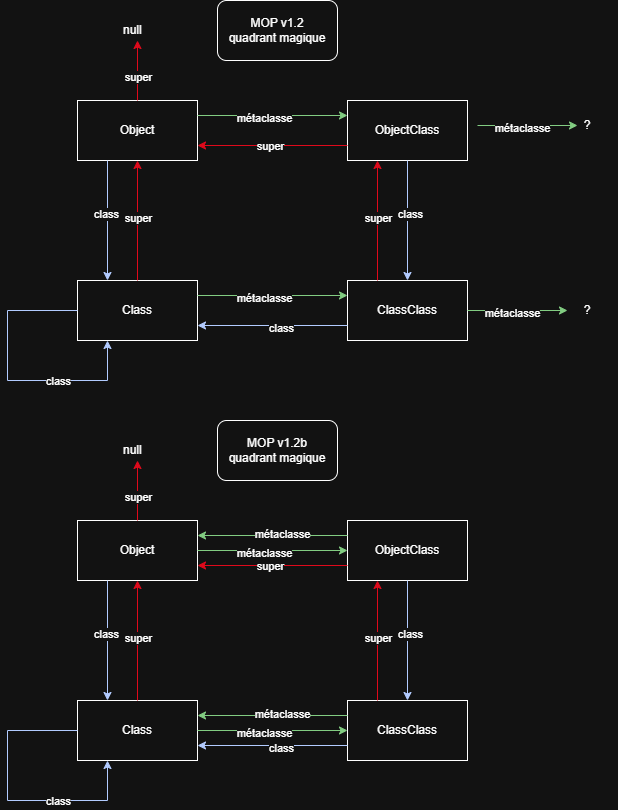

The diagram above was exported from draw.io. Its source (the exported page's mxGraphModel, read from the mxfile embedded in the PNG):
<mxGraphModel dx="680" dy="600" grid="1" gridSize="10" guides="1" tooltips="1" connect="1" arrows="1" fold="1" page="1" pageScale="1" pageWidth="827" pageHeight="1169" math="0" shadow="0">
  <root>
    <mxCell id="0" />
    <mxCell id="1" parent="0" />
    <mxCell id="RqGsoYpkgDAcKUJgIusZ-2" parent="1" style="rounded=0;whiteSpace=wrap;html=1;" value="Object" vertex="1">
      <mxGeometry height="60" width="120" x="100" y="110" as="geometry" />
    </mxCell>
    <mxCell id="RqGsoYpkgDAcKUJgIusZ-3" parent="1" style="rounded=0;whiteSpace=wrap;html=1;" value="Class" vertex="1">
      <mxGeometry height="60" width="120" x="100" y="290" as="geometry" />
    </mxCell>
    <mxCell id="RqGsoYpkgDAcKUJgIusZ-4" parent="1" style="rounded=0;whiteSpace=wrap;html=1;" value="ClassClass" vertex="1">
      <mxGeometry height="60" width="120" x="370" y="290" as="geometry" />
    </mxCell>
    <mxCell id="RqGsoYpkgDAcKUJgIusZ-5" parent="1" style="rounded=0;whiteSpace=wrap;html=1;" value="ObjectClass" vertex="1">
      <mxGeometry height="60" width="120" x="370" y="110" as="geometry" />
    </mxCell>
    <mxCell id="RqGsoYpkgDAcKUJgIusZ-6" edge="1" parent="1" source="RqGsoYpkgDAcKUJgIusZ-2" style="endArrow=classic;html=1;rounded=0;fillColor=#0050ef;strokeColor=#001DBC;exitX=0.25;exitY=1;exitDx=0;exitDy=0;entryX=0.25;entryY=0;entryDx=0;entryDy=0;" target="RqGsoYpkgDAcKUJgIusZ-3" value="">
      <mxGeometry height="50" relative="1" width="50" as="geometry">
        <mxPoint x="330" y="340" as="sourcePoint" />
        <mxPoint x="380" y="290" as="targetPoint" />
      </mxGeometry>
    </mxCell>
    <mxCell id="RqGsoYpkgDAcKUJgIusZ-12" connectable="0" parent="RqGsoYpkgDAcKUJgIusZ-6" style="edgeLabel;html=1;align=center;verticalAlign=middle;resizable=0;points=[];" value="class" vertex="1">
      <mxGeometry relative="1" x="-0.12" y="-2" as="geometry">
        <mxPoint as="offset" />
      </mxGeometry>
    </mxCell>
    <mxCell id="RqGsoYpkgDAcKUJgIusZ-7" edge="1" parent="1" source="RqGsoYpkgDAcKUJgIusZ-3" style="endArrow=classic;html=1;rounded=0;fillColor=#0050ef;strokeColor=#001DBC;exitX=0;exitY=0.5;exitDx=0;exitDy=0;entryX=0.25;entryY=1;entryDx=0;entryDy=0;edgeStyle=orthogonalEdgeStyle;innerLoopWaypoints=1;" target="RqGsoYpkgDAcKUJgIusZ-3" value="">
      <mxGeometry height="50" relative="1" width="50" as="geometry">
        <Array as="points">
          <mxPoint x="30" y="320" />
          <mxPoint x="30" y="390" />
          <mxPoint x="130" y="390" />
        </Array>
        <mxPoint x="70" y="420" as="sourcePoint" />
        <mxPoint x="140" y="420" as="targetPoint" />
      </mxGeometry>
    </mxCell>
    <mxCell id="RqGsoYpkgDAcKUJgIusZ-14" connectable="0" parent="RqGsoYpkgDAcKUJgIusZ-7" style="edgeLabel;html=1;align=center;verticalAlign=middle;resizable=0;points=[];" value="class" vertex="1">
      <mxGeometry relative="1" x="-0.1067" y="3" as="geometry">
        <mxPoint x="47" y="15" as="offset" />
      </mxGeometry>
    </mxCell>
    <mxCell id="RqGsoYpkgDAcKUJgIusZ-8" edge="1" parent="1" source="RqGsoYpkgDAcKUJgIusZ-5" style="endArrow=classic;html=1;rounded=0;fillColor=#0050ef;strokeColor=#001DBC;exitX=0.5;exitY=1;exitDx=0;exitDy=0;entryX=0.5;entryY=0;entryDx=0;entryDy=0;" target="RqGsoYpkgDAcKUJgIusZ-4" value="">
      <mxGeometry height="50" relative="1" width="50" as="geometry">
        <mxPoint x="290" y="250" as="sourcePoint" />
        <mxPoint x="440" y="250" as="targetPoint" />
      </mxGeometry>
    </mxCell>
    <mxCell id="RqGsoYpkgDAcKUJgIusZ-13" connectable="0" parent="RqGsoYpkgDAcKUJgIusZ-8" style="edgeLabel;html=1;align=center;verticalAlign=middle;resizable=0;points=[];" value="class" vertex="1">
      <mxGeometry relative="1" x="-0.1111" y="2" as="geometry">
        <mxPoint as="offset" />
      </mxGeometry>
    </mxCell>
    <mxCell id="RqGsoYpkgDAcKUJgIusZ-16" parent="1" style="rounded=1;whiteSpace=wrap;html=1;" value="MOP v1.2&lt;br&gt;quadrant magique" vertex="1">
      <mxGeometry height="60" width="120" x="240" y="10" as="geometry" />
    </mxCell>
    <mxCell id="RqGsoYpkgDAcKUJgIusZ-17" edge="1" parent="1" source="RqGsoYpkgDAcKUJgIusZ-2" style="endArrow=classic;html=1;rounded=0;fillColor=#e51400;strokeColor=light-dark(#B20000,#DF091B);" value="">
      <mxGeometry height="50" relative="1" width="50" as="geometry">
        <mxPoint x="240" y="340" as="sourcePoint" />
        <mxPoint x="160" y="50" as="targetPoint" />
      </mxGeometry>
    </mxCell>
    <mxCell id="RqGsoYpkgDAcKUJgIusZ-22" connectable="0" parent="RqGsoYpkgDAcKUJgIusZ-17" style="edgeLabel;html=1;align=center;verticalAlign=middle;resizable=0;points=[];" value="super" vertex="1">
      <mxGeometry relative="1" x="-0.2111" as="geometry">
        <mxPoint as="offset" />
      </mxGeometry>
    </mxCell>
    <mxCell id="RqGsoYpkgDAcKUJgIusZ-19" parent="1" style="text;strokeColor=none;fillColor=none;align=left;verticalAlign=middle;spacingLeft=4;spacingRight=4;overflow=hidden;points=[[0,0.5],[1,0.5]];portConstraint=eastwest;rotatable=0;whiteSpace=wrap;html=1;" value="null" vertex="1">
      <mxGeometry height="30" width="40" x="140" y="25" as="geometry" />
    </mxCell>
    <mxCell id="RqGsoYpkgDAcKUJgIusZ-20" edge="1" parent="1" source="RqGsoYpkgDAcKUJgIusZ-3" style="endArrow=classic;html=1;rounded=0;fillColor=#e51400;strokeColor=light-dark(#B20000,#DF091B);exitX=0.5;exitY=0;exitDx=0;exitDy=0;entryX=0.5;entryY=1;entryDx=0;entryDy=0;" target="RqGsoYpkgDAcKUJgIusZ-2" value="">
      <mxGeometry height="50" relative="1" width="50" as="geometry">
        <mxPoint x="370" y="200" as="sourcePoint" />
        <mxPoint x="370" y="140" as="targetPoint" />
      </mxGeometry>
    </mxCell>
    <mxCell id="RqGsoYpkgDAcKUJgIusZ-23" connectable="0" parent="RqGsoYpkgDAcKUJgIusZ-20" style="edgeLabel;html=1;align=center;verticalAlign=middle;resizable=0;points=[];" value="super" vertex="1">
      <mxGeometry relative="1" x="0.0444" as="geometry">
        <mxPoint as="offset" />
      </mxGeometry>
    </mxCell>
    <mxCell id="RqGsoYpkgDAcKUJgIusZ-24" edge="1" parent="1" source="RqGsoYpkgDAcKUJgIusZ-5" style="endArrow=classic;html=1;rounded=0;fillColor=#e51400;strokeColor=light-dark(#B20000,#DF091B);exitX=0;exitY=0.75;exitDx=0;exitDy=0;entryX=1;entryY=0.75;entryDx=0;entryDy=0;" target="RqGsoYpkgDAcKUJgIusZ-2" value="">
      <mxGeometry height="50" relative="1" width="50" as="geometry">
        <mxPoint x="350" y="300" as="sourcePoint" />
        <mxPoint x="350" y="180" as="targetPoint" />
      </mxGeometry>
    </mxCell>
    <mxCell id="RqGsoYpkgDAcKUJgIusZ-25" connectable="0" parent="RqGsoYpkgDAcKUJgIusZ-24" style="edgeLabel;html=1;align=center;verticalAlign=middle;resizable=0;points=[];" value="super" vertex="1">
      <mxGeometry relative="1" x="0.0444" as="geometry">
        <mxPoint as="offset" />
      </mxGeometry>
    </mxCell>
    <mxCell id="RqGsoYpkgDAcKUJgIusZ-26" edge="1" parent="1" source="RqGsoYpkgDAcKUJgIusZ-4" style="endArrow=classic;html=1;rounded=0;fillColor=#e51400;strokeColor=light-dark(#B20000,#DF091B);exitX=0.25;exitY=0;exitDx=0;exitDy=0;entryX=0.25;entryY=1;entryDx=0;entryDy=0;" target="RqGsoYpkgDAcKUJgIusZ-5" value="">
      <mxGeometry height="50" relative="1" width="50" as="geometry">
        <mxPoint x="530" y="230" as="sourcePoint" />
        <mxPoint x="530" y="350" as="targetPoint" />
      </mxGeometry>
    </mxCell>
    <mxCell id="RqGsoYpkgDAcKUJgIusZ-27" connectable="0" parent="RqGsoYpkgDAcKUJgIusZ-26" style="edgeLabel;html=1;align=center;verticalAlign=middle;resizable=0;points=[];" value="super" vertex="1">
      <mxGeometry relative="1" x="0.0444" as="geometry">
        <mxPoint as="offset" />
      </mxGeometry>
    </mxCell>
    <mxCell id="hQl9ecG_QCQ5nnWR_snZ-1" edge="1" parent="1" source="RqGsoYpkgDAcKUJgIusZ-2" style="endArrow=classic;html=1;rounded=0;fillColor=#008a00;strokeColor=#005700;exitX=1;exitY=0.25;exitDx=0;exitDy=0;entryX=0;entryY=0.25;entryDx=0;entryDy=0;" target="RqGsoYpkgDAcKUJgIusZ-5" value="">
      <mxGeometry height="50" relative="1" width="50" as="geometry">
        <mxPoint x="190" y="240" as="sourcePoint" />
        <mxPoint x="190" y="360" as="targetPoint" />
      </mxGeometry>
    </mxCell>
    <mxCell id="hQl9ecG_QCQ5nnWR_snZ-2" connectable="0" parent="hQl9ecG_QCQ5nnWR_snZ-1" style="edgeLabel;html=1;align=center;verticalAlign=middle;resizable=0;points=[];" value="métaclasse" vertex="1">
      <mxGeometry relative="1" x="-0.12" y="-2" as="geometry">
        <mxPoint as="offset" />
      </mxGeometry>
    </mxCell>
    <mxCell id="hQl9ecG_QCQ5nnWR_snZ-4" edge="1" parent="1" source="RqGsoYpkgDAcKUJgIusZ-3" style="endArrow=classic;html=1;rounded=0;fillColor=#008a00;strokeColor=#005700;exitX=1;exitY=0.25;exitDx=0;exitDy=0;entryX=0;entryY=0.25;entryDx=0;entryDy=0;" target="RqGsoYpkgDAcKUJgIusZ-4" value="">
      <mxGeometry height="50" relative="1" width="50" as="geometry">
        <mxPoint x="320" y="120" as="sourcePoint" />
        <mxPoint x="470" y="120" as="targetPoint" />
      </mxGeometry>
    </mxCell>
    <mxCell id="hQl9ecG_QCQ5nnWR_snZ-5" connectable="0" parent="hQl9ecG_QCQ5nnWR_snZ-4" style="edgeLabel;html=1;align=center;verticalAlign=middle;resizable=0;points=[];" value="métaclasse" vertex="1">
      <mxGeometry relative="1" x="-0.12" y="-2" as="geometry">
        <mxPoint as="offset" />
      </mxGeometry>
    </mxCell>
    <mxCell id="hQl9ecG_QCQ5nnWR_snZ-6" edge="1" parent="1" source="RqGsoYpkgDAcKUJgIusZ-4" style="endArrow=classic;html=1;rounded=0;fillColor=#008a00;strokeColor=#005700;exitX=1;exitY=0.5;exitDx=0;exitDy=0;" value="">
      <mxGeometry height="50" relative="1" width="50" as="geometry">
        <mxPoint x="510" y="320" as="sourcePoint" />
        <mxPoint x="590" y="320" as="targetPoint" />
      </mxGeometry>
    </mxCell>
    <mxCell id="hQl9ecG_QCQ5nnWR_snZ-7" connectable="0" parent="hQl9ecG_QCQ5nnWR_snZ-6" style="edgeLabel;html=1;align=center;verticalAlign=middle;resizable=0;points=[];" value="métaclasse" vertex="1">
      <mxGeometry relative="1" x="-0.12" y="-2" as="geometry">
        <mxPoint as="offset" />
      </mxGeometry>
    </mxCell>
    <mxCell id="hQl9ecG_QCQ5nnWR_snZ-8" parent="1" style="text;html=1;whiteSpace=wrap;strokeColor=none;fillColor=none;align=center;verticalAlign=middle;rounded=0;" value="?" vertex="1">
      <mxGeometry height="30" width="60" x="580" y="120" as="geometry" />
    </mxCell>
    <mxCell id="hQl9ecG_QCQ5nnWR_snZ-9" edge="1" parent="1" source="RqGsoYpkgDAcKUJgIusZ-4" style="endArrow=classic;html=1;rounded=0;fillColor=#0050ef;strokeColor=#001DBC;exitX=0;exitY=0.75;exitDx=0;exitDy=0;entryX=1;entryY=0.75;entryDx=0;entryDy=0;" target="RqGsoYpkgDAcKUJgIusZ-3" value="">
      <mxGeometry height="50" relative="1" width="50" as="geometry">
        <mxPoint x="540" y="280" as="sourcePoint" />
        <mxPoint x="540" y="400" as="targetPoint" />
      </mxGeometry>
    </mxCell>
    <mxCell id="hQl9ecG_QCQ5nnWR_snZ-10" connectable="0" parent="hQl9ecG_QCQ5nnWR_snZ-9" style="edgeLabel;html=1;align=center;verticalAlign=middle;resizable=0;points=[];" value="class" vertex="1">
      <mxGeometry relative="1" x="-0.1111" y="2" as="geometry">
        <mxPoint as="offset" />
      </mxGeometry>
    </mxCell>
    <mxCell id="hQl9ecG_QCQ5nnWR_snZ-19" edge="1" parent="1" style="endArrow=classic;html=1;rounded=0;fillColor=#008a00;strokeColor=#005700;exitX=1;exitY=0.25;exitDx=0;exitDy=0;" value="">
      <mxGeometry height="50" relative="1" width="50" as="geometry">
        <mxPoint x="500" y="135" as="sourcePoint" />
        <mxPoint x="600" y="135" as="targetPoint" />
      </mxGeometry>
    </mxCell>
    <mxCell id="hQl9ecG_QCQ5nnWR_snZ-20" connectable="0" parent="hQl9ecG_QCQ5nnWR_snZ-19" style="edgeLabel;html=1;align=center;verticalAlign=middle;resizable=0;points=[];" value="métaclasse" vertex="1">
      <mxGeometry relative="1" x="-0.12" y="-2" as="geometry">
        <mxPoint as="offset" />
      </mxGeometry>
    </mxCell>
    <mxCell id="hQl9ecG_QCQ5nnWR_snZ-21" parent="1" style="text;html=1;whiteSpace=wrap;strokeColor=none;fillColor=none;align=center;verticalAlign=middle;rounded=0;" value="?" vertex="1">
      <mxGeometry height="30" width="60" x="580" y="305" as="geometry" />
    </mxCell>
    <mxCell id="4UTZri7W-Dfu_bazP3JN-1" parent="1" style="rounded=0;whiteSpace=wrap;html=1;" value="Object" vertex="1">
      <mxGeometry height="60" width="120" x="100" y="530" as="geometry" />
    </mxCell>
    <mxCell id="4UTZri7W-Dfu_bazP3JN-2" parent="1" style="rounded=0;whiteSpace=wrap;html=1;" value="Class" vertex="1">
      <mxGeometry height="60" width="120" x="100" y="710" as="geometry" />
    </mxCell>
    <mxCell id="4UTZri7W-Dfu_bazP3JN-3" parent="1" style="rounded=0;whiteSpace=wrap;html=1;" value="ClassClass" vertex="1">
      <mxGeometry height="60" width="120" x="370" y="710" as="geometry" />
    </mxCell>
    <mxCell id="4UTZri7W-Dfu_bazP3JN-4" parent="1" style="rounded=0;whiteSpace=wrap;html=1;" value="ObjectClass" vertex="1">
      <mxGeometry height="60" width="120" x="370" y="530" as="geometry" />
    </mxCell>
    <mxCell id="4UTZri7W-Dfu_bazP3JN-5" edge="1" parent="1" source="4UTZri7W-Dfu_bazP3JN-1" style="endArrow=classic;html=1;rounded=0;fillColor=#0050ef;strokeColor=#001DBC;exitX=0.25;exitY=1;exitDx=0;exitDy=0;entryX=0.25;entryY=0;entryDx=0;entryDy=0;" target="4UTZri7W-Dfu_bazP3JN-2" value="">
      <mxGeometry height="50" relative="1" width="50" as="geometry">
        <mxPoint x="330" y="760" as="sourcePoint" />
        <mxPoint x="380" y="710" as="targetPoint" />
      </mxGeometry>
    </mxCell>
    <mxCell id="4UTZri7W-Dfu_bazP3JN-6" connectable="0" parent="4UTZri7W-Dfu_bazP3JN-5" style="edgeLabel;html=1;align=center;verticalAlign=middle;resizable=0;points=[];" value="class" vertex="1">
      <mxGeometry relative="1" x="-0.12" y="-2" as="geometry">
        <mxPoint as="offset" />
      </mxGeometry>
    </mxCell>
    <mxCell id="4UTZri7W-Dfu_bazP3JN-7" edge="1" parent="1" source="4UTZri7W-Dfu_bazP3JN-2" style="endArrow=classic;html=1;rounded=0;fillColor=#0050ef;strokeColor=#001DBC;exitX=0;exitY=0.5;exitDx=0;exitDy=0;entryX=0.25;entryY=1;entryDx=0;entryDy=0;edgeStyle=orthogonalEdgeStyle;innerLoopWaypoints=1;" target="4UTZri7W-Dfu_bazP3JN-2" value="">
      <mxGeometry height="50" relative="1" width="50" as="geometry">
        <Array as="points">
          <mxPoint x="30" y="740" />
          <mxPoint x="30" y="810" />
          <mxPoint x="130" y="810" />
        </Array>
        <mxPoint x="70" y="840" as="sourcePoint" />
        <mxPoint x="140" y="840" as="targetPoint" />
      </mxGeometry>
    </mxCell>
    <mxCell id="4UTZri7W-Dfu_bazP3JN-8" connectable="0" parent="4UTZri7W-Dfu_bazP3JN-7" style="edgeLabel;html=1;align=center;verticalAlign=middle;resizable=0;points=[];" value="class" vertex="1">
      <mxGeometry relative="1" x="-0.1067" y="3" as="geometry">
        <mxPoint x="47" y="15" as="offset" />
      </mxGeometry>
    </mxCell>
    <mxCell id="4UTZri7W-Dfu_bazP3JN-9" edge="1" parent="1" source="4UTZri7W-Dfu_bazP3JN-4" style="endArrow=classic;html=1;rounded=0;fillColor=#0050ef;strokeColor=#001DBC;exitX=0.5;exitY=1;exitDx=0;exitDy=0;entryX=0.5;entryY=0;entryDx=0;entryDy=0;" target="4UTZri7W-Dfu_bazP3JN-3" value="">
      <mxGeometry height="50" relative="1" width="50" as="geometry">
        <mxPoint x="290" y="670" as="sourcePoint" />
        <mxPoint x="440" y="670" as="targetPoint" />
      </mxGeometry>
    </mxCell>
    <mxCell id="4UTZri7W-Dfu_bazP3JN-10" connectable="0" parent="4UTZri7W-Dfu_bazP3JN-9" style="edgeLabel;html=1;align=center;verticalAlign=middle;resizable=0;points=[];" value="class" vertex="1">
      <mxGeometry relative="1" x="-0.1111" y="2" as="geometry">
        <mxPoint as="offset" />
      </mxGeometry>
    </mxCell>
    <mxCell id="4UTZri7W-Dfu_bazP3JN-11" parent="1" style="rounded=1;whiteSpace=wrap;html=1;" value="MOP v1.2b&lt;br&gt;quadrant magique" vertex="1">
      <mxGeometry height="60" width="120" x="240" y="430" as="geometry" />
    </mxCell>
    <mxCell id="4UTZri7W-Dfu_bazP3JN-12" edge="1" parent="1" source="4UTZri7W-Dfu_bazP3JN-1" style="endArrow=classic;html=1;rounded=0;fillColor=#e51400;strokeColor=light-dark(#B20000,#DF091B);" value="">
      <mxGeometry height="50" relative="1" width="50" as="geometry">
        <mxPoint x="240" y="760" as="sourcePoint" />
        <mxPoint x="160" y="470" as="targetPoint" />
      </mxGeometry>
    </mxCell>
    <mxCell id="4UTZri7W-Dfu_bazP3JN-13" connectable="0" parent="4UTZri7W-Dfu_bazP3JN-12" style="edgeLabel;html=1;align=center;verticalAlign=middle;resizable=0;points=[];" value="super" vertex="1">
      <mxGeometry relative="1" x="-0.2111" as="geometry">
        <mxPoint as="offset" />
      </mxGeometry>
    </mxCell>
    <mxCell id="4UTZri7W-Dfu_bazP3JN-14" parent="1" style="text;strokeColor=none;fillColor=none;align=left;verticalAlign=middle;spacingLeft=4;spacingRight=4;overflow=hidden;points=[[0,0.5],[1,0.5]];portConstraint=eastwest;rotatable=0;whiteSpace=wrap;html=1;" value="null" vertex="1">
      <mxGeometry height="30" width="40" x="140" y="445" as="geometry" />
    </mxCell>
    <mxCell id="4UTZri7W-Dfu_bazP3JN-15" edge="1" parent="1" source="4UTZri7W-Dfu_bazP3JN-2" style="endArrow=classic;html=1;rounded=0;fillColor=#e51400;strokeColor=light-dark(#B20000,#DF091B);exitX=0.5;exitY=0;exitDx=0;exitDy=0;entryX=0.5;entryY=1;entryDx=0;entryDy=0;" target="4UTZri7W-Dfu_bazP3JN-1" value="">
      <mxGeometry height="50" relative="1" width="50" as="geometry">
        <mxPoint x="370" y="620" as="sourcePoint" />
        <mxPoint x="370" y="560" as="targetPoint" />
      </mxGeometry>
    </mxCell>
    <mxCell id="4UTZri7W-Dfu_bazP3JN-16" connectable="0" parent="4UTZri7W-Dfu_bazP3JN-15" style="edgeLabel;html=1;align=center;verticalAlign=middle;resizable=0;points=[];" value="super" vertex="1">
      <mxGeometry relative="1" x="0.0444" as="geometry">
        <mxPoint as="offset" />
      </mxGeometry>
    </mxCell>
    <mxCell id="4UTZri7W-Dfu_bazP3JN-17" edge="1" parent="1" source="4UTZri7W-Dfu_bazP3JN-4" style="endArrow=classic;html=1;rounded=0;fillColor=#e51400;strokeColor=light-dark(#B20000,#DF091B);exitX=0;exitY=0.75;exitDx=0;exitDy=0;entryX=1;entryY=0.75;entryDx=0;entryDy=0;" target="4UTZri7W-Dfu_bazP3JN-1" value="">
      <mxGeometry height="50" relative="1" width="50" as="geometry">
        <mxPoint x="350" y="720" as="sourcePoint" />
        <mxPoint x="350" y="600" as="targetPoint" />
      </mxGeometry>
    </mxCell>
    <mxCell id="4UTZri7W-Dfu_bazP3JN-18" connectable="0" parent="4UTZri7W-Dfu_bazP3JN-17" style="edgeLabel;html=1;align=center;verticalAlign=middle;resizable=0;points=[];" value="super" vertex="1">
      <mxGeometry relative="1" x="0.0444" as="geometry">
        <mxPoint as="offset" />
      </mxGeometry>
    </mxCell>
    <mxCell id="4UTZri7W-Dfu_bazP3JN-19" edge="1" parent="1" source="4UTZri7W-Dfu_bazP3JN-3" style="endArrow=classic;html=1;rounded=0;fillColor=#e51400;strokeColor=light-dark(#B20000,#DF091B);exitX=0.25;exitY=0;exitDx=0;exitDy=0;entryX=0.25;entryY=1;entryDx=0;entryDy=0;" target="4UTZri7W-Dfu_bazP3JN-4" value="">
      <mxGeometry height="50" relative="1" width="50" as="geometry">
        <mxPoint x="530" y="650" as="sourcePoint" />
        <mxPoint x="530" y="770" as="targetPoint" />
      </mxGeometry>
    </mxCell>
    <mxCell id="4UTZri7W-Dfu_bazP3JN-20" connectable="0" parent="4UTZri7W-Dfu_bazP3JN-19" style="edgeLabel;html=1;align=center;verticalAlign=middle;resizable=0;points=[];" value="super" vertex="1">
      <mxGeometry relative="1" x="0.0444" as="geometry">
        <mxPoint as="offset" />
      </mxGeometry>
    </mxCell>
    <mxCell id="4UTZri7W-Dfu_bazP3JN-21" edge="1" parent="1" source="4UTZri7W-Dfu_bazP3JN-1" style="endArrow=classic;html=1;rounded=0;fillColor=#008a00;strokeColor=#005700;exitX=1;exitY=0.5;exitDx=0;exitDy=0;entryX=0;entryY=0.5;entryDx=0;entryDy=0;" target="4UTZri7W-Dfu_bazP3JN-4" value="">
      <mxGeometry height="50" relative="1" width="50" as="geometry">
        <mxPoint x="190" y="660" as="sourcePoint" />
        <mxPoint x="190" y="780" as="targetPoint" />
      </mxGeometry>
    </mxCell>
    <mxCell id="4UTZri7W-Dfu_bazP3JN-22" connectable="0" parent="4UTZri7W-Dfu_bazP3JN-21" style="edgeLabel;html=1;align=center;verticalAlign=middle;resizable=0;points=[];" value="métaclasse" vertex="1">
      <mxGeometry relative="1" x="-0.12" y="-2" as="geometry">
        <mxPoint as="offset" />
      </mxGeometry>
    </mxCell>
    <mxCell id="4UTZri7W-Dfu_bazP3JN-23" edge="1" parent="1" source="4UTZri7W-Dfu_bazP3JN-2" style="endArrow=classic;html=1;rounded=0;fillColor=#008a00;strokeColor=#005700;exitX=1;exitY=0.5;exitDx=0;exitDy=0;entryX=0;entryY=0.5;entryDx=0;entryDy=0;" target="4UTZri7W-Dfu_bazP3JN-3" value="">
      <mxGeometry height="50" relative="1" width="50" as="geometry">
        <mxPoint x="320" y="540" as="sourcePoint" />
        <mxPoint x="470" y="540" as="targetPoint" />
      </mxGeometry>
    </mxCell>
    <mxCell id="4UTZri7W-Dfu_bazP3JN-24" connectable="0" parent="4UTZri7W-Dfu_bazP3JN-23" style="edgeLabel;html=1;align=center;verticalAlign=middle;resizable=0;points=[];" value="métaclasse" vertex="1">
      <mxGeometry relative="1" x="-0.12" y="-2" as="geometry">
        <mxPoint as="offset" />
      </mxGeometry>
    </mxCell>
    <mxCell id="4UTZri7W-Dfu_bazP3JN-25" edge="1" parent="1" source="4UTZri7W-Dfu_bazP3JN-3" style="endArrow=classic;html=1;rounded=0;fillColor=#008a00;strokeColor=#005700;exitX=0;exitY=0.25;exitDx=0;exitDy=0;entryX=1;entryY=0.25;entryDx=0;entryDy=0;" target="4UTZri7W-Dfu_bazP3JN-2" value="">
      <mxGeometry height="50" relative="1" width="50" as="geometry">
        <mxPoint x="520" y="640" as="sourcePoint" />
        <mxPoint x="620" y="640" as="targetPoint" />
      </mxGeometry>
    </mxCell>
    <mxCell id="4UTZri7W-Dfu_bazP3JN-26" connectable="0" parent="4UTZri7W-Dfu_bazP3JN-25" style="edgeLabel;html=1;align=center;verticalAlign=middle;resizable=0;points=[];" value="métaclasse" vertex="1">
      <mxGeometry relative="1" x="-0.12" y="-2" as="geometry">
        <mxPoint as="offset" />
      </mxGeometry>
    </mxCell>
    <mxCell id="4UTZri7W-Dfu_bazP3JN-28" edge="1" parent="1" source="4UTZri7W-Dfu_bazP3JN-3" style="endArrow=classic;html=1;rounded=0;fillColor=#0050ef;strokeColor=#001DBC;exitX=0;exitY=0.75;exitDx=0;exitDy=0;entryX=1;entryY=0.75;entryDx=0;entryDy=0;" target="4UTZri7W-Dfu_bazP3JN-2" value="">
      <mxGeometry height="50" relative="1" width="50" as="geometry">
        <mxPoint x="540" y="700" as="sourcePoint" />
        <mxPoint x="540" y="820" as="targetPoint" />
      </mxGeometry>
    </mxCell>
    <mxCell id="4UTZri7W-Dfu_bazP3JN-29" connectable="0" parent="4UTZri7W-Dfu_bazP3JN-28" style="edgeLabel;html=1;align=center;verticalAlign=middle;resizable=0;points=[];" value="class" vertex="1">
      <mxGeometry relative="1" x="-0.1111" y="2" as="geometry">
        <mxPoint as="offset" />
      </mxGeometry>
    </mxCell>
    <mxCell id="4UTZri7W-Dfu_bazP3JN-30" edge="1" parent="1" source="4UTZri7W-Dfu_bazP3JN-4" style="endArrow=classic;html=1;rounded=0;fillColor=#008a00;strokeColor=#005700;exitX=0;exitY=0.25;exitDx=0;exitDy=0;entryX=1;entryY=0.25;entryDx=0;entryDy=0;" target="4UTZri7W-Dfu_bazP3JN-1" value="">
      <mxGeometry height="50" relative="1" width="50" as="geometry">
        <mxPoint x="510" y="475" as="sourcePoint" />
        <mxPoint x="610" y="475" as="targetPoint" />
      </mxGeometry>
    </mxCell>
    <mxCell id="4UTZri7W-Dfu_bazP3JN-31" connectable="0" parent="4UTZri7W-Dfu_bazP3JN-30" style="edgeLabel;html=1;align=center;verticalAlign=middle;resizable=0;points=[];" value="métaclasse" vertex="1">
      <mxGeometry relative="1" x="-0.12" y="-2" as="geometry">
        <mxPoint as="offset" />
      </mxGeometry>
    </mxCell>
  </root>
</mxGraphModel>